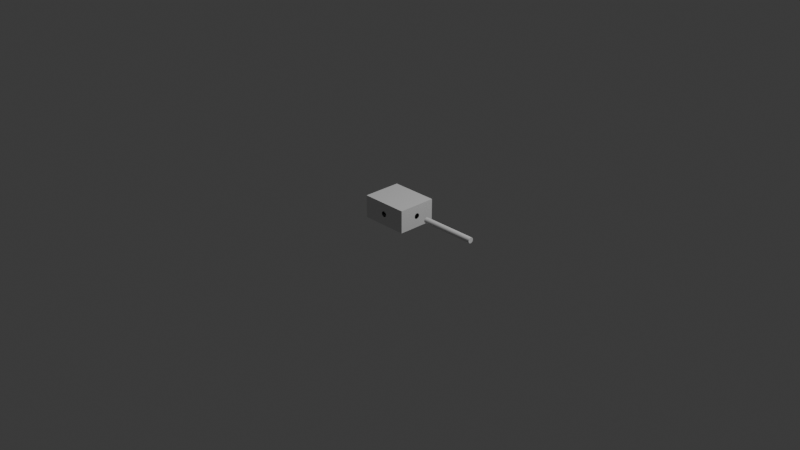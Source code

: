 # Source: beehive.blend  (saved by Blender 4.5.90; exported with 4.5.12 LTS)
import bpy
from mathutils import Matrix  # noqa: F401  (used for matrix-valued properties, if any)

bpy.ops.wm.read_factory_settings(use_empty=True)
scene = bpy.context.scene
scene.name = 'Scene'

# ---- collections
col_collection = bpy.data.collections.new('Collection'); scene.collection.children.link(col_collection)

# ---- materials (node trees are filled in below, after node groups)
mat_material = bpy.data.materials.new('Material')
mat_material.alpha_threshold = 0.0
mat_material.roughness = 0.5
mat_material.line_color = (0.0, 0.0, 0.0, 1.0)

# ---- material node trees
mat_material.use_nodes = True; mat_material.node_tree.nodes.clear()
_N = mat_material.node_tree.nodes; _L = mat_material.node_tree.links
n0 = _N.new('ShaderNodeOutputMaterial'); n0.name = 'Material Output'; n0.location = (200, 100)
n1 = _N.new('ShaderNodeBsdfPrincipled'); n1.name = 'Principled BSDF'; n1.location = (-200, 100)
n1.inputs[3].default_value = 1.45
_L.new(n1.outputs[0], n0.inputs[0])
n0.is_active_output = True

# ---- world
world_world = bpy.data.worlds.new('World'); scene.world = world_world
world_world.use_nodes = True; world_world.node_tree.nodes.clear()
_N = world_world.node_tree.nodes; _L = world_world.node_tree.links
n0 = _N.new('ShaderNodeOutputWorld'); n0.name = 'World Output'; n0.location = (200, 100)
n1 = _N.new('ShaderNodeBackground'); n1.name = 'Background'; n1.location = (-200, 100)
n1.inputs[0].default_value = (0.05088, 0.05088, 0.05088, 1.0)
_L.new(n1.outputs[0], n0.inputs[0])
n0.is_active_output = True
world_world.color = (0.05088, 0.05088, 0.05088)
world_world.sun_shadow_jitter_overblur = 0.0

# ---- cameras
cam_camera = bpy.data.cameras.new('Camera')
cam_camera.clip_end = 100.0
cam_camera.ortho_scale = 7.314

# ---- lights
light_light = bpy.data.lights.new('Light', 'POINT')
light_light.energy = 1000.0
light_light.shadow_soft_size = 0.1

# ---- meshes
me_cube = bpy.data.meshes.new('Cube')
me_cube.from_pydata([(1.01, 1.01, 1.01), (1.01, 1.01, -1.01), (1.01, -1.01, 1.01), (1.01, -1.01, -1.01), (-1.01, 1.01, 1.01), (-1.01, 1.01, -1.01), (-1.01, -1.01, 1.01), (-1.01, -1.01, -1.01), (1.0, 1.0, 1.0), (1.0, 1.0, -1.0), (1.0, -1.0, 1.0), (1.0, -1.0, -1.0), (-1.0, 1.0, 1.0), (-1.0, 1.0, -1.0), (-1.0, -1.0, 1.0), (-1.0, -1.0, -1.0), (-0.09763, -1.01, 0.1407), (-0.08278, -1.01, 0.1783), (-0.06476, -1.01, 0.2091), (-0.02203, -1.01, 0.2456), (0.02405, -1.01, 0.2448), (0.001031, -1.01, 0.25), (-0.04424, -1.01, 0.2318), (0.1181, -1.01, -0.002182), (0.116, -1.01, 0.04663), (0.1156, -1.01, -0.05091), (0.1095, -1.01, 0.09365), (0.1087, -1.01, -0.09768), (0.09877, -1.01, 0.1371), (0.08424, -1.01, 0.1752), (0.06647, -1.01, 0.2066), (0.04615, -1.01, 0.2301), (-0.1181, -1.01, 0.002182), (-0.1095, -1.01, -0.09365), (-0.116, -1.01, -0.04663), (-0.1156, -1.01, 0.05091), (-0.1087, -1.01, 0.09768), (-0.06647, -1.01, -0.2066), (-0.08424, -1.01, -0.1752), (-0.09877, -1.01, -0.1371), (-0.04615, -1.01, -0.2301), (0.02203, -1.01, -0.2456), (-0.001031, -1.01, -0.25), (-0.02405, -1.01, -0.2448), (0.09763, -1.01, -0.1407), (0.04424, -1.01, -0.2318), (0.06476, -1.01, -0.2091), (0.08278, -1.01, -0.1783), (-0.1181, -1.0, 0.002182), (-0.1095, -1.0, -0.09365), (-0.116, -1.0, -0.04663), (-0.1156, -1.0, 0.05091), (-0.1087, -1.0, 0.09768), (-0.06647, -1.0, -0.2066), (-0.08424, -1.0, -0.1752), (-0.09877, -1.0, -0.1371), (-0.04615, -1.0, -0.2301), (0.02203, -1.0, -0.2456), (-0.001031, -1.0, -0.25), (-0.02405, -1.0, -0.2448), (0.09763, -1.0, -0.1407), (0.04424, -1.0, -0.2318), (0.06476, -1.0, -0.2091), (0.08278, -1.0, -0.1783), (-0.09763, -1.0, 0.1407), (-0.08278, -1.0, 0.1783), (-0.06476, -1.0, 0.2091), (-0.02203, -1.0, 0.2456), (0.02405, -1.0, 0.2448), (0.001031, -1.0, 0.25), (-0.04424, -1.0, 0.2318), (0.1181, -1.0, -0.002182), (0.116, -1.0, 0.04663), (0.1156, -1.0, -0.05091), (0.1095, -1.0, 0.09365), (0.1087, -1.0, -0.09768), (0.09877, -1.0, 0.1371), (0.08424, -1.0, 0.1752), (0.06647, -1.0, 0.2066), (0.04615, -1.0, 0.2301), (1.01, -0.1208, 0.1389), (1.01, -0.08071, 0.2079), (1.01, -0.1027, 0.1768), (1.01, -0.02834, 0.2452), (1.01, 0.02834, 0.2452), (1.01, 0.0, 0.25), (1.01, -0.0556, 0.231), (1.01, 0.08071, 0.2079), (1.01, 0.1027, 0.1768), (1.01, 0.1453, 0.0), (1.01, 0.1425, -0.04877), (1.01, 0.1425, 0.04877), (1.01, 0.1342, 0.09567), (1.01, 0.1342, -0.09567), (1.01, 0.1208, 0.1389), (1.01, 0.0556, 0.231), (1.01, -0.1453, 0.0), (1.01, -0.1425, -0.04877), (1.01, -0.1425, 0.04877), (1.01, -0.1027, -0.1768), (1.01, -0.08071, -0.2079), (1.01, -0.1208, -0.1389), (1.01, -0.1342, -0.09567), (1.01, -0.1342, 0.09567), (1.01, -0.0556, -0.231), (1.01, 0.02834, -0.2452), (1.01, 0.0, -0.25), (1.01, -0.02834, -0.2452), (1.01, 0.08071, -0.2079), (1.01, 0.1208, -0.1389), (1.01, 0.0556, -0.231), (1.01, 0.1027, -0.1768), (1.0, -0.1453, 0.0), (1.0, -0.1425, -0.04877), (1.0, -0.1425, 0.04877), (1.0, -0.1027, -0.1768), (1.0, -0.08071, -0.2079), (1.0, -0.1208, -0.1389), (1.0, -0.1342, -0.09567), (1.0, -0.1342, 0.09567), (1.0, -0.0556, -0.231), (1.0, 0.02834, -0.2452), (1.0, 0.0, -0.25), (1.0, -0.02834, -0.2452), (1.0, 0.08071, -0.2079), (1.0, 0.1208, -0.1389), (1.0, 0.0556, -0.231), (1.0, 0.1027, -0.1768), (1.0, -0.1208, 0.1389), (1.0, -0.08071, 0.2079), (1.0, -0.1027, 0.1768), (1.0, -0.02834, 0.2452), (1.0, 0.02834, 0.2452), (1.0, 0.0, 0.25), (1.0, -0.0556, 0.231), (1.0, 0.08071, 0.2079), (1.0, 0.1027, 0.1768), (1.0, 0.1453, 0.0), (1.0, 0.1425, -0.04877), (1.0, 0.1425, 0.04877), (1.0, 0.1342, 0.09567), (1.0, 0.1342, -0.09567), (1.0, 0.1208, 0.1389), (1.0, 0.0556, 0.231)], [], [(0, 4, 6, 2), (17, 18, 6, 7, 3, 46, 45, 41, 42, 43, 40, 37, 38, 39, 33, 34, 32, 35, 36, 16), (47, 46, 3, 2, 6, 18, 22, 19, 21, 20, 31, 30, 29, 28, 26, 24, 23, 25, 27, 44), (7, 6, 4, 5), (5, 1, 3, 7), (81, 2, 3, 100, 99, 101, 102, 97, 96, 98, 103, 80, 82), (100, 3, 1, 0, 2, 81, 86, 83, 85, 84, 95, 87, 88, 94, 92, 91, 89, 90, 93, 109, 111, 108, 110, 105, 106, 107, 104), (5, 4, 0, 1), (8, 10, 14, 12), (61, 62, 11, 15, 14, 66, 65, 64, 52, 51, 48, 50, 49, 55, 54, 53, 56, 59, 58, 57), (70, 66, 14, 10, 11, 62, 63, 60, 75, 73, 71, 72, 74, 76, 77, 78, 79, 68, 69, 67), (15, 13, 12, 14), (13, 15, 11, 9), (124, 9, 11, 10, 129, 130, 128, 119, 114, 112, 113, 118, 117, 115, 116, 120, 123, 122, 121, 126), (129, 10, 8, 9, 124, 127, 125, 141, 138, 137, 139, 140, 142, 136, 135, 143, 132, 133, 131, 134), (13, 9, 8, 12), (20, 21, 69, 68), (31, 20, 68, 79), (31, 79, 78, 30), (30, 78, 77, 29), (29, 77, 76, 28), (28, 76, 74, 26), (26, 74, 72, 24), (24, 72, 71, 23), (23, 71, 73, 25), (25, 73, 75, 27), (27, 75, 60, 44), (44, 60, 63, 47), (47, 63, 62, 46), (46, 62, 61, 45), (57, 41, 45, 61), (58, 42, 41, 57), (59, 43, 42, 58), (56, 40, 43, 59), (37, 40, 56, 53), (38, 37, 53, 54), (39, 38, 54, 55), (33, 39, 55, 49), (34, 33, 49, 50), (32, 34, 50, 48), (35, 32, 48, 51), (36, 35, 51, 52), (16, 36, 52, 64), (17, 16, 64, 65), (18, 17, 65, 66), (22, 18, 66, 70), (19, 22, 70, 67), (21, 19, 67, 69), (132, 84, 85, 133), (143, 95, 84, 132), (135, 87, 95, 143), (88, 87, 135, 136), (94, 88, 136, 142), (92, 94, 142, 140), (91, 92, 140, 139), (89, 91, 139, 137), (90, 89, 137, 138), (93, 90, 138, 141), (109, 93, 141, 125), (111, 109, 125, 127), (108, 111, 127, 124), (110, 108, 124, 126), (105, 110, 126, 121), (106, 105, 121, 122), (107, 106, 122, 123), (104, 107, 123, 120), (100, 104, 120, 116), (115, 99, 100, 116), (117, 101, 99, 115), (118, 102, 101, 117), (113, 97, 102, 118), (112, 96, 97, 113), (114, 98, 96, 112), (119, 103, 98, 114), (128, 80, 103, 119), (130, 82, 80, 128), (129, 81, 82, 130), (134, 86, 81, 129), (131, 83, 86, 134), (133, 85, 83, 131)])
_uv = me_cube.uv_layers.new(name='UVMap')
_uv.uv.foreach_set('vector', [0.625, 0.5, 0.875, 0.5, 0.875, 0.75, 0.625, 0.75, 0.5221, 0.8852, 0.5259, 0.883, 0.625, 1.0, 0.375, 1.0, 0.375, 0.75, 0.4741, 0.867, 0.4713, 0.8695, 0.4696, 0.8723, 0.4691, 0.8751, 0.4697, 0.878, 0.4715, 0.8807, 0.4744, 0.8832, 0.4783, 0.8854, 0.483, 0.8872, 0.4884, 0.8886, 0.4942, 0.8894, 0.5003, 0.8896, 0.5063, 0.8893, 0.5121, 0.8885, 0.5174, 0.8871, 0.4779, 0.8648, 0.4741, 0.867, 0.375, 0.75, 0.625, 0.75, 0.625, 1.0, 0.5259, 0.883, 0.5287, 0.8805, 0.5304, 0.8777, 0.5309, 0.8749, 0.5303, 0.872, 0.5285, 0.8693, 0.5256, 0.8668, 0.5217, 0.8646, 0.517, 0.8628, 0.5116, 0.8614, 0.5058, 0.8606, 0.4997, 0.8604, 0.4937, 0.8607, 0.4879, 0.8615, 0.4826, 0.8629, 0.375, 0.0, 0.625, 0.0, 0.625, 0.25, 0.375, 0.25, 0.125, 0.5, 0.375, 0.5, 0.375, 0.75, 0.125, 0.75, 0.5257, 0.635, 0.625, 0.75, 0.375, 0.75, 0.4743, 0.635, 0.4781, 0.6377, 0.4828, 0.6399, 0.4882, 0.6416, 0.494, 0.6426, 0.5, 0.643, 0.506, 0.6426, 0.5118, 0.6416, 0.5172, 0.6399, 0.5219, 0.6377, 0.4743, 0.635, 0.375, 0.75, 0.375, 0.5, 0.625, 0.5, 0.625, 0.75, 0.5257, 0.635, 0.5286, 0.6319, 0.5303, 0.6285, 0.5309, 0.625, 0.5303, 0.6215, 0.5286, 0.6181, 0.5257, 0.615, 0.5219, 0.6123, 0.5172, 0.6101, 0.5118, 0.6084, 0.506, 0.6074, 0.5, 0.607, 0.494, 0.6074, 0.4882, 0.6084, 0.4828, 0.6101, 0.4781, 0.6123, 0.4743, 0.615, 0.4714, 0.6181, 0.4697, 0.6215, 0.4691, 0.625, 0.4697, 0.6285, 0.4714, 0.6319, 0.375, 0.25, 0.625, 0.25, 0.625, 0.5, 0.375, 0.5, 0.625, 0.5, 0.625, 0.75, 0.875, 0.75, 0.875, 0.5, 0.471, 0.8695, 0.4739, 0.8669, 0.375, 0.75, 0.375, 1.0, 0.625, 1.0, 0.5261, 0.8831, 0.5223, 0.8853, 0.5176, 0.8872, 0.5122, 0.8886, 0.5064, 0.8895, 0.5003, 0.8898, 0.4942, 0.8895, 0.4883, 0.8887, 0.4829, 0.8873, 0.4781, 0.8855, 0.4742, 0.8833, 0.4712, 0.8808, 0.4694, 0.878, 0.4688, 0.8751, 0.4693, 0.8722, 0.529, 0.8805, 0.5261, 0.8831, 0.625, 1.0, 0.625, 0.75, 0.375, 0.75, 0.4739, 0.8669, 0.4777, 0.8647, 0.4824, 0.8628, 0.4878, 0.8614, 0.4936, 0.8605, 0.4997, 0.8602, 0.5058, 0.8605, 0.5117, 0.8613, 0.5171, 0.8627, 0.5219, 0.8645, 0.5258, 0.8667, 0.5288, 0.8692, 0.5306, 0.872, 0.5312, 0.8749, 0.5307, 0.8778, 0.375, 0.0, 0.375, 0.25, 0.625, 0.25, 0.625, 0.0, 0.125, 0.5, 0.125, 0.75, 0.375, 0.75, 0.375, 0.5, 0.474, 0.6149, 0.375, 0.5, 0.375, 0.75, 0.625, 0.75, 0.526, 0.6351, 0.5221, 0.6378, 0.5174, 0.6401, 0.512, 0.6418, 0.5061, 0.6428, 0.5, 0.6432, 0.4939, 0.6428, 0.488, 0.6418, 0.4826, 0.6401, 0.4779, 0.6378, 0.474, 0.6351, 0.4711, 0.6319, 0.4694, 0.6285, 0.4688, 0.625, 0.4694, 0.6215, 0.4711, 0.6181, 0.526, 0.6351, 0.625, 0.75, 0.625, 0.5, 0.375, 0.5, 0.474, 0.6149, 0.4779, 0.6122, 0.4826, 0.6099, 0.488, 0.6082, 0.4939, 0.6072, 0.5, 0.6068, 0.5061, 0.6072, 0.512, 0.6082, 0.5174, 0.6099, 0.5221, 0.6122, 0.526, 0.6149, 0.5289, 0.6181, 0.5306, 0.6215, 0.5312, 0.625, 0.5306, 0.6285, 0.5289, 0.6319, 0.375, 0.25, 0.375, 0.5, 0.625, 0.5, 0.625, 0.25, 0.9688, 0.9714, 1.0, 0.9714, 1.0, 0.9663, 0.9688, 0.9663, 0.9375, 0.9714, 0.9688, 0.9714, 0.9688, 0.9663, 0.9375, 0.9663, 0.9375, 0.9714, 0.9375, 0.9663, 0.9062, 0.9662, 0.9062, 0.9714, 0.9062, 0.9714, 0.9062, 0.9662, 0.875, 0.9663, 0.875, 0.9714, 0.875, 0.9714, 0.875, 0.9663, 0.8438, 0.9663, 0.8438, 0.9714, 0.8438, 0.9714, 0.8438, 0.9663, 0.8125, 0.9663, 0.8125, 0.9714, 0.8125, 0.9714, 0.8125, 0.9663, 0.7812, 0.9662, 0.7812, 0.9714, 0.7812, 0.9714, 0.7812, 0.9662, 0.75, 0.9662, 0.75, 0.9714, 0.75, 0.9714, 0.75, 0.9662, 0.7188, 0.9663, 0.7188, 0.9714, 0.7188, 0.9714, 0.7188, 0.9663, 0.6875, 0.9662, 0.6875, 0.9714, 0.6875, 0.9714, 0.6875, 0.9662, 0.6562, 0.9663, 0.6562, 0.9714, 0.6562, 0.9714, 0.6562, 0.9663, 0.625, 0.9662, 0.625, 0.9714, 0.625, 0.9714, 0.625, 0.9662, 0.5938, 0.9662, 0.5938, 0.9714, 0.5938, 0.9714, 0.5938, 0.9662, 0.5625, 0.9663, 0.5625, 0.9714, 0.5312, 0.9663, 0.5312, 0.9714, 0.5625, 0.9714, 0.5625, 0.9663, 0.5, 0.9663, 0.5, 0.9714, 0.5312, 0.9714, 0.5312, 0.9663, 0.4688, 0.9663, 0.4688, 0.9714, 0.5, 0.9714, 0.5, 0.9663, 0.4375, 0.9662, 0.4375, 0.9714, 0.4688, 0.9714, 0.4688, 0.9663, 0.4062, 0.9714, 0.4375, 0.9714, 0.4375, 0.9662, 0.4062, 0.9663, 0.375, 0.9714, 0.4062, 0.9714, 0.4062, 0.9663, 0.375, 0.9663, 0.3438, 0.9714, 0.375, 0.9714, 0.375, 0.9663, 0.3438, 0.9663, 0.3125, 0.9714, 0.3438, 0.9714, 0.3438, 0.9663, 0.3125, 0.9663, 0.2812, 0.9714, 0.3125, 0.9714, 0.3125, 0.9663, 0.2812, 0.9662, 0.25, 0.9714, 0.2812, 0.9714, 0.2812, 0.9662, 0.25, 0.9662, 0.2188, 0.9714, 0.25, 0.9714, 0.25, 0.9662, 0.2188, 0.9662, 0.1875, 0.9714, 0.2188, 0.9714, 0.2188, 0.9662, 0.1875, 0.9663, 0.1562, 0.9714, 0.1875, 0.9714, 0.1875, 0.9663, 0.1562, 0.9663, 0.125, 0.9714, 0.1562, 0.9714, 0.1562, 0.9663, 0.125, 0.9663, 0.09375, 0.9714, 0.125, 0.9714, 0.125, 0.9663, 0.09375, 0.9662, 0.0625, 0.9714, 0.09375, 0.9714, 0.09375, 0.9662, 0.0625, 0.9663, 0.03125, 0.9714, 0.0625, 0.9714, 0.0625, 0.9663, 0.03125, 0.9663, 0.0, 0.9714, 0.03125, 0.9714, 0.03125, 0.9663, 0.0, 0.9663, 0.9688, 0.8837, 0.9688, 0.8901, 1.0, 0.8901, 1.0, 0.8837, 0.9375, 0.8837, 0.9375, 0.8901, 0.9688, 0.8901, 0.9688, 0.8837, 0.9062, 0.8837, 0.9062, 0.8901, 0.9375, 0.8901, 0.9375, 0.8837, 0.875, 0.8901, 0.9062, 0.8901, 0.9062, 0.8837, 0.875, 0.8837, 0.8438, 0.8901, 0.875, 0.8901, 0.875, 0.8837, 0.8438, 0.8837, 0.8125, 0.8901, 0.8438, 0.8901, 0.8438, 0.8837, 0.8125, 0.8837, 0.7812, 0.8901, 0.8125, 0.8901, 0.8125, 0.8837, 0.7812, 0.8837, 0.75, 0.8901, 0.7812, 0.8901, 0.7812, 0.8837, 0.75, 0.8837, 0.7188, 0.8901, 0.75, 0.8901, 0.75, 0.8837, 0.7188, 0.8837, 0.6875, 0.8901, 0.7188, 0.8901, 0.7188, 0.8837, 0.6875, 0.8837, 0.6562, 0.8901, 0.6875, 0.8901, 0.6875, 0.8837, 0.6562, 0.8837, 0.625, 0.8901, 0.6562, 0.8901, 0.6562, 0.8837, 0.625, 0.8837, 0.5938, 0.8901, 0.625, 0.8901, 0.625, 0.8837, 0.5938, 0.8837, 0.5625, 0.8901, 0.5938, 0.8901, 0.5938, 0.8837, 0.5625, 0.8837, 0.5312, 0.8901, 0.5625, 0.8901, 0.5625, 0.8837, 0.5312, 0.8837, 0.5, 0.8901, 0.5312, 0.8901, 0.5312, 0.8837, 0.5, 0.8837, 0.4688, 0.8901, 0.5, 0.8901, 0.5, 0.8837, 0.4688, 0.8837, 0.4375, 0.8901, 0.4688, 0.8901, 0.4688, 0.8837, 0.4375, 0.8837, 0.4062, 0.8901, 0.4375, 0.8901, 0.4375, 0.8837, 0.4062, 0.8837, 0.375, 0.8837, 0.375, 0.8901, 0.4062, 0.8901, 0.4062, 0.8837, 0.3438, 0.8837, 0.3438, 0.8901, 0.375, 0.8901, 0.375, 0.8837, 0.3125, 0.8837, 0.3125, 0.8901, 0.3438, 0.8901, 0.3438, 0.8837, 0.2812, 0.8837, 0.2812, 0.8901, 0.3125, 0.8901, 0.3125, 0.8837, 0.25, 0.8837, 0.25, 0.8901, 0.2812, 0.8901, 0.2812, 0.8837, 0.2188, 0.8837, 0.2188, 0.8901, 0.25, 0.8901, 0.25, 0.8837, 0.1875, 0.8837, 0.1875, 0.8901, 0.2188, 0.8901, 0.2188, 0.8837, 0.1562, 0.8837, 0.1562, 0.8901, 0.1875, 0.8901, 0.1875, 0.8837, 0.125, 0.8837, 0.125, 0.8901, 0.1562, 0.8901, 0.1562, 0.8837, 0.09375, 0.8837, 0.09375, 0.8901, 0.125, 0.8901, 0.125, 0.8837, 0.0625, 0.8837, 0.0625, 0.8901, 0.09375, 0.8901, 0.09375, 0.8837, 0.03125, 0.8837, 0.03125, 0.8901, 0.0625, 0.8901, 0.0625, 0.8837, 0.0, 0.8837, 0.0, 0.8901, 0.03125, 0.8901, 0.03125, 0.8837])
me_cube.materials.append(mat_material)
me_cube.use_mirror_vertex_groups = False
me_cube.update()
me_cylinder = bpy.data.meshes.new('Cylinder')
me_cylinder.from_pydata([(0.0, 1.0, -1.0), (0.0, 1.0, 1.0), (0.1951, 0.9808, -1.0), (0.1951, 0.9808, 1.0), (0.3827, 0.9239, -1.0), (0.3827, 0.9239, 1.0), (0.5556, 0.8315, -1.0), (0.5556, 0.8315, 1.0), (0.7071, 0.7071, -1.0), (0.7071, 0.7071, 1.0), (0.8315, 0.5556, -1.0), (0.8315, 0.5556, 1.0), (0.9239, 0.3827, -1.0), (0.9239, 0.3827, 1.0), (0.9808, 0.1951, -1.0), (0.9808, 0.1951, 1.0), (1.0, 0.0, -1.0), (1.0, 0.0, 1.0), (0.9808, -0.1951, -1.0), (0.9808, -0.1951, 1.0), (0.9239, -0.3827, -1.0), (0.9239, -0.3827, 1.0), (0.8315, -0.5556, -1.0), (0.8315, -0.5556, 1.0), (0.7071, -0.7071, -1.0), (0.7071, -0.7071, 1.0), (0.5556, -0.8315, -1.0), (0.5556, -0.8315, 1.0), (0.3827, -0.9239, -1.0), (0.3827, -0.9239, 1.0), (0.1951, -0.9808, -1.0), (0.1951, -0.9808, 1.0), (0.0, -1.0, -1.0), (0.0, -1.0, 1.0), (-0.1951, -0.9808, -1.0), (-0.1951, -0.9808, 1.0), (-0.3827, -0.9239, -1.0), (-0.3827, -0.9239, 1.0), (-0.5556, -0.8315, -1.0), (-0.5556, -0.8315, 1.0), (-0.7071, -0.7071, -1.0), (-0.7071, -0.7071, 1.0), (-0.8315, -0.5556, -1.0), (-0.8315, -0.5556, 1.0), (-0.9239, -0.3827, -1.0), (-0.9239, -0.3827, 1.0), (-0.9808, -0.1951, -1.0), (-0.9808, -0.1951, 1.0), (-1.0, 0.0, -1.0), (-1.0, 0.0, 1.0), (-0.9808, 0.1951, -1.0), (-0.9808, 0.1951, 1.0), (-0.9239, 0.3827, -1.0), (-0.9239, 0.3827, 1.0), (-0.8315, 0.5556, -1.0), (-0.8315, 0.5556, 1.0), (-0.7071, 0.7071, -1.0), (-0.7071, 0.7071, 1.0), (-0.5556, 0.8315, -1.0), (-0.5556, 0.8315, 1.0), (-0.3827, 0.9239, -1.0), (-0.3827, 0.9239, 1.0), (-0.1951, 0.9808, -1.0), (-0.1951, 0.9808, 1.0)], [], [(0, 1, 3, 2), (2, 3, 5, 4), (4, 5, 7, 6), (6, 7, 9, 8), (8, 9, 11, 10), (10, 11, 13, 12), (12, 13, 15, 14), (14, 15, 17, 16), (16, 17, 19, 18), (18, 19, 21, 20), (20, 21, 23, 22), (22, 23, 25, 24), (24, 25, 27, 26), (26, 27, 29, 28), (28, 29, 31, 30), (30, 31, 33, 32), (32, 33, 35, 34), (34, 35, 37, 36), (36, 37, 39, 38), (38, 39, 41, 40), (40, 41, 43, 42), (42, 43, 45, 44), (44, 45, 47, 46), (46, 47, 49, 48), (48, 49, 51, 50), (50, 51, 53, 52), (52, 53, 55, 54), (54, 55, 57, 56), (56, 57, 59, 58), (58, 59, 61, 60), (3, 1, 63, 61, 59, 57, 55, 53, 51, 49, 47, 45, 43, 41, 39, 37, 35, 33, 31, 29, 27, 25, 23, 21, 19, 17, 15, 13, 11, 9, 7, 5), (60, 61, 63, 62), (62, 63, 1, 0), (0, 2, 4, 6, 8, 10, 12, 14, 16, 18, 20, 22, 24, 26, 28, 30, 32, 34, 36, 38, 40, 42, 44, 46, 48, 50, 52, 54, 56, 58, 60, 62)])
_uv = me_cylinder.uv_layers.new(name='UVMap')
_uv.uv.foreach_set('vector', [1.0, 0.5, 1.0, 1.0, 0.9688, 1.0, 0.9688, 0.5, 0.9688, 0.5, 0.9688, 1.0, 0.9375, 1.0, 0.9375, 0.5, 0.9375, 0.5, 0.9375, 1.0, 0.9062, 1.0, 0.9062, 0.5, 0.9062, 0.5, 0.9062, 1.0, 0.875, 1.0, 0.875, 0.5, 0.875, 0.5, 0.875, 1.0, 0.8438, 1.0, 0.8438, 0.5, 0.8438, 0.5, 0.8438, 1.0, 0.8125, 1.0, 0.8125, 0.5, 0.8125, 0.5, 0.8125, 1.0, 0.7812, 1.0, 0.7812, 0.5, 0.7812, 0.5, 0.7812, 1.0, 0.75, 1.0, 0.75, 0.5, 0.75, 0.5, 0.75, 1.0, 0.7188, 1.0, 0.7188, 0.5, 0.7188, 0.5, 0.7188, 1.0, 0.6875, 1.0, 0.6875, 0.5, 0.6875, 0.5, 0.6875, 1.0, 0.6562, 1.0, 0.6562, 0.5, 0.6562, 0.5, 0.6562, 1.0, 0.625, 1.0, 0.625, 0.5, 0.625, 0.5, 0.625, 1.0, 0.5938, 1.0, 0.5938, 0.5, 0.5938, 0.5, 0.5938, 1.0, 0.5625, 1.0, 0.5625, 0.5, 0.5625, 0.5, 0.5625, 1.0, 0.5312, 1.0, 0.5312, 0.5, 0.5312, 0.5, 0.5312, 1.0, 0.5, 1.0, 0.5, 0.5, 0.5, 0.5, 0.5, 1.0, 0.4688, 1.0, 0.4688, 0.5, 0.4688, 0.5, 0.4688, 1.0, 0.4375, 1.0, 0.4375, 0.5, 0.4375, 0.5, 0.4375, 1.0, 0.4062, 1.0, 0.4062, 0.5, 0.4062, 0.5, 0.4062, 1.0, 0.375, 1.0, 0.375, 0.5, 0.375, 0.5, 0.375, 1.0, 0.3438, 1.0, 0.3438, 0.5, 0.3438, 0.5, 0.3438, 1.0, 0.3125, 1.0, 0.3125, 0.5, 0.3125, 0.5, 0.3125, 1.0, 0.2812, 1.0, 0.2812, 0.5, 0.2812, 0.5, 0.2812, 1.0, 0.25, 1.0, 0.25, 0.5, 0.25, 0.5, 0.25, 1.0, 0.2188, 1.0, 0.2188, 0.5, 0.2188, 0.5, 0.2188, 1.0, 0.1875, 1.0, 0.1875, 0.5, 0.1875, 0.5, 0.1875, 1.0, 0.1562, 1.0, 0.1562, 0.5, 0.1562, 0.5, 0.1562, 1.0, 0.125, 1.0, 0.125, 0.5, 0.125, 0.5, 0.125, 1.0, 0.09375, 1.0, 0.09375, 0.5, 0.09375, 0.5, 0.09375, 1.0, 0.0625, 1.0, 0.0625, 0.5, 0.2968, 0.4854, 0.25, 0.49, 0.2032, 0.4854, 0.1582, 0.4717, 0.1167, 0.4496, 0.08029, 0.4197, 0.05045, 0.3833, 0.02827, 0.3418, 0.01461, 0.2968, 0.01, 0.25, 0.01461, 0.2032, 0.02827, 0.1582, 0.05045, 0.1167, 0.08029, 0.08029, 0.1167, 0.05045, 0.1582, 0.02827, 0.2032, 0.01461, 0.25, 0.01, 0.2968, 0.01461, 0.3418, 0.02827, 0.3833, 0.05045, 0.4197, 0.08029, 0.4496, 0.1167, 0.4717, 0.1582, 0.4854, 0.2032, 0.49, 0.25, 0.4854, 0.2968, 0.4717, 0.3418, 0.4496, 0.3833, 0.4197, 0.4197, 0.3833, 0.4496, 0.3418, 0.4717, 0.0625, 0.5, 0.0625, 1.0, 0.03125, 1.0, 0.03125, 0.5, 0.03125, 0.5, 0.03125, 1.0, 0.0, 1.0, 0.0, 0.5, 0.75, 0.49, 0.7968, 0.4854, 0.8418, 0.4717, 0.8833, 0.4496, 0.9197, 0.4197, 0.9496, 0.3833, 0.9717, 0.3418, 0.9854, 0.2968, 0.99, 0.25, 0.9854, 0.2032, 0.9717, 0.1582, 0.9496, 0.1167, 0.9197, 0.08029, 0.8833, 0.05045, 0.8418, 0.02827, 0.7968, 0.01461, 0.75, 0.01, 0.7032, 0.01461, 0.6582, 0.02827, 0.6167, 0.05045, 0.5803, 0.08029, 0.5504, 0.1167, 0.5283, 0.1582, 0.5146, 0.2032, 0.51, 0.25, 0.5146, 0.2968, 0.5283, 0.3418, 0.5504, 0.3833, 0.5803, 0.4197, 0.6167, 0.4496, 0.6582, 0.4717, 0.7032, 0.4854])
me_cylinder.update()

# ---- objects
ob_cube = bpy.data.objects.new('Cube', me_cube)
ob_light = bpy.data.objects.new('Light', light_light)
ob_camera = bpy.data.objects.new('Camera', cam_camera)
ob_cylinder = bpy.data.objects.new('Cylinder', me_cylinder)

# ---- transforms, parenting, visibility, modifiers, constraints
ob_cube.location = (0.0, 0.0, 0.12)
ob_cube.scale = (0.254, 0.2065, 0.12)
ob_cube.lock_rotations_4d = False
ob_cube.empty_display_type = 'ARROWS'
ob_cube.lineart.crease_threshold = 0.0
ob_light.location = (4.076, 1.005, 5.904)
ob_light.rotation_euler = (0.6503, 0.05522, 1.866)
ob_light.lock_rotations_4d = False
ob_light.empty_display_type = 'ARROWS'
ob_light.color = (0.0, 0.0, 0.0, 0.0)
ob_light.lineart.crease_threshold = 0.0
ob_camera.location = (7.359, -6.926, 4.958)
ob_camera.rotation_euler = (1.109, 0.0, 0.8149)
ob_camera.lock_rotations_4d = False
ob_camera.empty_display_type = 'ARROWS'
ob_camera.color = (0.0, 0.0, 0.0, 0.0)
ob_camera.display_type = 'WIRE'
ob_camera.lineart.crease_threshold = 0.0
ob_cylinder.location = (0.6867, 0.005389, 0.12)
ob_cylinder.rotation_euler = (1.571, 0.0, 1.571)
ob_cylinder.scale = (0.03, 0.03, 0.3)

# ---- collection membership
col_collection.objects.link(ob_cube)
col_collection.objects.link(ob_light)
col_collection.objects.link(ob_camera)
col_collection.objects.link(ob_cylinder)

# ---- scene / render settings (as saved in the file)
scene.camera = ob_camera
scene.frame_start = 1; scene.frame_end = 250; scene.frame_set(1)
scene.render.engine = 'BLENDER_EEVEE_NEXT'
bpy.context.view_layer.update()
